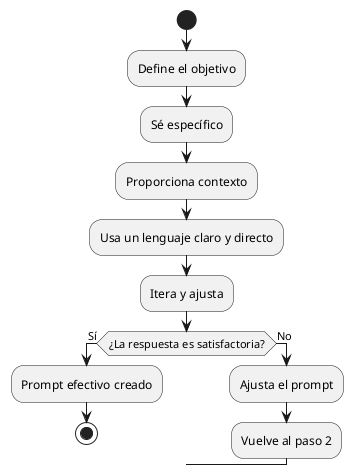

The diagram above was rendered by PlantUML. Its source (embedded in the PNG):
@startuml
start

:Define el objetivo;
:Sé específico;
:Proporciona contexto;
:Usa un lenguaje claro y directo;
:Itera y ajusta;

if (¿La respuesta es satisfactoria?) then (Sí)
  :Prompt efectivo creado;
  stop
else (No)
  :Ajusta el prompt;
  :Vuelve al paso 2;
endif

@enduml